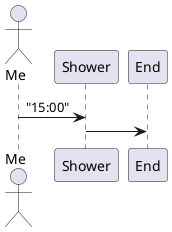

The diagram above was rendered by PlantUML. Its source (embedded in the PNG):
@startuml
actor Me
Me -> Shower:"15:00"
Shower -> End
@enduml